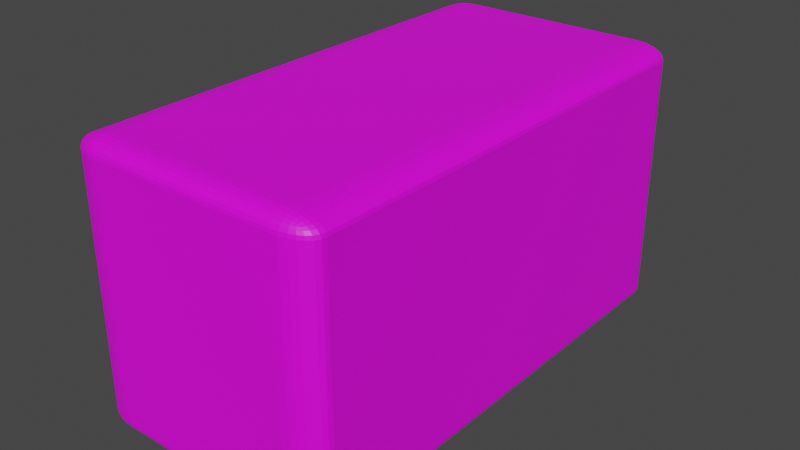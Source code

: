 # Source: NumpadButton3.blend  (saved by Blender 3.1.7; exported with 4.5.12 LTS)
import bpy
from mathutils import Matrix  # noqa: F401  (used for matrix-valued properties, if any)

bpy.ops.wm.read_factory_settings(use_empty=True)
scene = bpy.context.scene
scene.name = 'Scene'

# ---- collections
col_collection = bpy.data.collections.new('Collection'); scene.collection.children.link(col_collection)

# ---- images (referenced by path relative to the original .blend; pixels are not part of the script)
import os
ASSET_DIR = os.environ.get("B2B_ASSET_DIR", "")  # directory of the original .blend (textures are referenced by path, not embedded)
HERE = os.path.dirname(os.path.abspath(__file__))  # packed textures are extracted next to this script under _unpacked/

def load_image(name, relpath, width, height, colorspace="sRGB"):
    """Load a texture the original file referenced (path relative to the .blend, or extracted next to this script)."""
    p = next((c for c in (os.path.join(HERE, relpath), os.path.join(ASSET_DIR, relpath)) if relpath and os.path.exists(c)), "")
    if p:
        img = bpy.data.images.load(p, check_existing=True)
        img.name = name
    else:  # same state as the original file: an image datablock whose file is absent (Cycles renders it pink)
        img = bpy.data.images.new(name, width, height)
        img.source = "FILE"
        img.filepath = "//" + (relpath or name)
    img.colorspace_settings.name = colorspace
    return img
img_numpad3_png_001 = load_image('numpad3.png.001', 'textures/numpad3.png', 1024, 1024, 'sRGB')

# ---- materials (node trees are filled in below, after node groups)
mat_material_013 = bpy.data.materials.new('Material.013')
mat_material_013.use_transparent_shadow = False

# ---- material node trees
mat_material_013.use_nodes = True; mat_material_013.node_tree.nodes.clear()
_N = mat_material_013.node_tree.nodes; _L = mat_material_013.node_tree.links
n0 = _N.new('ShaderNodeBsdfPrincipled'); n0.name = 'Principled BSDF'; n0.location = (10, 300)
n0.distribution = 'GGX'
n0.subsurface_method = 'RANDOM_WALK_SKIN'
n0.inputs[3].default_value = 1.45
n0.inputs[27].default_value = (0.0, 0.0, 0.0, 1.0)
n0.inputs[28].default_value = 1.0
n1 = _N.new('ShaderNodeOutputMaterial'); n1.name = 'Material Output'; n1.location = (300, 300)
n2 = _N.new('ShaderNodeTexImage'); n2.name = 'Image Texture'; n2.location = (-280, 275)
n2.image = img_numpad3_png_001
_L.new(n0.outputs[0], n1.inputs[0])
_L.new(n2.outputs[0], n0.inputs[0])
n1.is_active_output = True

# ---- world
world_world = bpy.data.worlds.new('World'); scene.world = world_world
world_world.use_nodes = True; world_world.node_tree.nodes.clear()
_N = world_world.node_tree.nodes; _L = world_world.node_tree.links
n0 = _N.new('ShaderNodeOutputWorld'); n0.name = 'World Output'; n0.location = (300, 300)
n1 = _N.new('ShaderNodeBackground'); n1.name = 'Background'; n1.location = (10, 300)
n1.inputs[0].default_value = (0.05088, 0.05088, 0.05088, 1.0)
_L.new(n1.outputs[0], n0.inputs[0])
n0.is_active_output = True
world_world.color = (0.05088, 0.05088, 0.05088)
world_world.use_sun_shadow = False
world_world.sun_shadow_jitter_overblur = 0.0

# ---- meshes
me_cube_011 = bpy.data.meshes.new('Cube.011')
me_cube_011.from_pydata([(-0.1893, -0.6162, -0.4816), (-0.1893, -0.6162, 0.4816), (-0.1893, 0.6162, -0.4816), (-0.1893, 0.6162, 0.4816), (0.1893, -0.6162, -0.4816), (0.1893, -0.6162, 0.4816), (0.1893, 0.6162, -0.4816), (0.1893, 0.6162, 0.4816)], [], [(0, 1, 3, 2), (2, 3, 7, 6), (6, 7, 5, 4), (4, 5, 1, 0), (2, 6, 4, 0), (7, 3, 1, 5)])
_uv = me_cube_011.uv_layers.new(name='UVMap')
_uv.uv.foreach_set('vector', [0.7294, 0.01837, 0.9794, 0.01837, 0.9794, 0.2684, 0.7294, 0.2684, 0.753, 0.229, 1.003, 0.229, 1.003, 0.479, 0.753, 0.479, 0.9103, 0.03429, 0.9161, 0.9682, 0.0306, 0.9795, 0.02487, 0.04555, 0.7333, 0.4875, 0.9833, 0.4875, 0.9833, 0.7375, 0.7333, 0.7375, 0.01082, 0.3793, 0.2608, 0.3793, 0.2608, 0.6293, 0.01082, 0.6293, 0.7451, 0.7389, 0.9951, 0.7389, 0.9951, 0.9889, 0.7451, 0.9889])
me_cube_011.materials.append(mat_material_013)
me_cube_011.materials.append(None)
me_cube_011.use_remesh_fix_poles = True
me_cube_011.use_remesh_preserve_attributes = False
me_cube_011.update()

# ---- objects
ob_cube_003 = bpy.data.objects.new('Cube.003', me_cube_011)

# ---- transforms, parenting, visibility, modifiers, constraints
ob_cube_003.location = (0.362, -0.09506, 2.657)
ob_cube_003.scale = (0.8908, 0.5301, 0.3745)
_m = ob_cube_003.modifiers.new('Bevel', 'BEVEL')
_m.width = 0.05
_m.width_pct = 0.05
_m.segments = 7

# ---- collection membership
col_collection.objects.link(ob_cube_003)

# ---- scene / render settings (as saved in the file)
scene.frame_start = 1; scene.frame_end = 250; scene.frame_set(1)
scene.render.engine = 'BLENDER_EEVEE_NEXT'
scene.cycles.sampling_pattern = 'TABULATED_SOBOL'
scene.cycles.use_light_tree = False
scene.view_settings.view_transform = 'Filmic'
bpy.context.view_layer.update()

# ---- added for rendering (the .blend has no active camera and no usable light): camera, sun
cam_auto = bpy.data.cameras.new('AutoCamera')
cam_auto.lens = 50.0
cam_auto.sensor_width = 36.0
cam_auto.clip_end = 1000.0
ob_auto_camera = bpy.data.objects.new('AutoCamera', cam_auto)
scene.collection.objects.link(ob_auto_camera)
ob_auto_camera.location = (1.11972, -1.00427, 3.26327)
ob_auto_camera.rotation_euler = (1.09748, -7.21219e-08, 0.694738)
scene.camera = ob_auto_camera
light_auto_sun = bpy.data.lights.new('AutoSun', 'SUN')
light_auto_sun.energy = 3.0
light_auto_sun.angle = 0.0523599
ob_auto_sun = bpy.data.objects.new('AutoSun', light_auto_sun)
scene.collection.objects.link(ob_auto_sun)
ob_auto_sun.rotation_euler = (0.872665, 0.174533, 0.523599)
bpy.context.view_layer.update()
